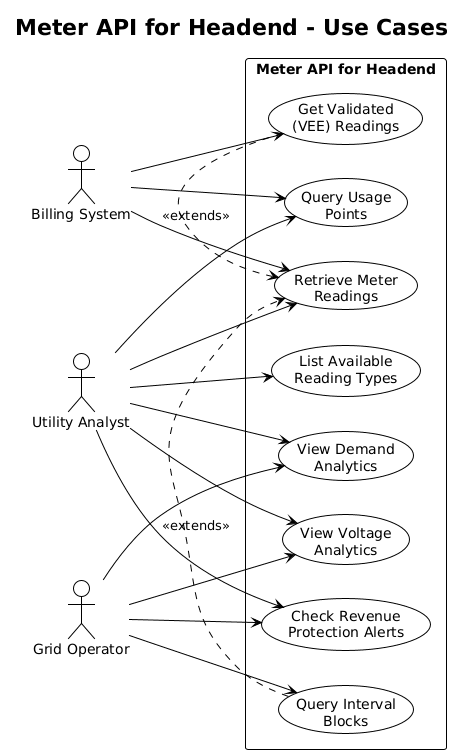

The diagram above was rendered by PlantUML. Its source (embedded in the PNG):
@startuml
!theme plain

title Meter API for Headend - Use Cases

left to right direction

actor "Utility Analyst" as Analyst
actor "Billing System" as Billing
actor "Grid Operator" as Grid

rectangle "Meter API for Headend" {
    usecase "Retrieve Meter\nReadings" as UC1
    usecase "Query Usage\nPoints" as UC2
    usecase "View Demand\nAnalytics" as UC3
    usecase "View Voltage\nAnalytics" as UC4
    usecase "Check Revenue\nProtection Alerts" as UC5
    usecase "List Available\nReading Types" as UC6
    usecase "Get Validated\n(VEE) Readings" as UC7
    usecase "Query Interval\nBlocks" as UC8
}

Analyst --> UC1
Analyst --> UC2
Analyst --> UC3
Analyst --> UC4
Analyst --> UC5
Analyst --> UC6

Billing --> UC1
Billing --> UC7
Billing --> UC2

Grid --> UC4
Grid --> UC3
Grid --> UC5
Grid --> UC8

UC7 .> UC1 : <<extends>>
UC8 .> UC1 : <<extends>>
@enduml